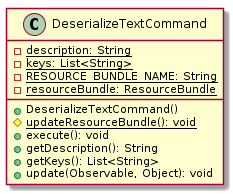

The diagram above was rendered by PlantUML. Its source (embedded in the PNG):
@startuml

    class DeserializeTextCommand {
        {static} -description: String
        {static} -keys: List<String>
        {static} -RESOURCE_BUNDLE_NAME: String
        {static} -resourceBundle: ResourceBundle
        +DeserializeTextCommand()
        {static} #updateResourceBundle(): void
        +execute(): void
        +getDescription(): String
        +getKeys(): List<String>
        +update(Observable, Object): void
    }

@enduml